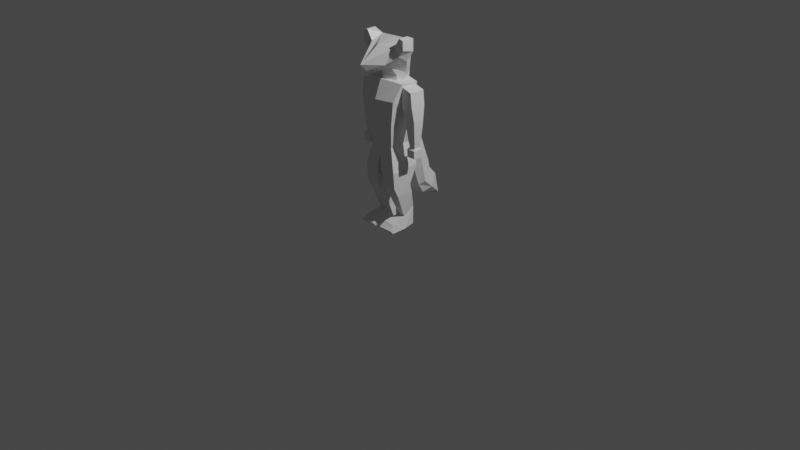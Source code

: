 # Source: Sable.31.05.21.Buggie.weight.blend  (saved by Blender 2.92.15; exported with 4.5.12 LTS)
import bpy
from mathutils import Matrix  # noqa: F401  (used for matrix-valued properties, if any)

bpy.ops.wm.read_factory_settings(use_empty=True)
scene = bpy.context.scene
scene.name = 'Scene'

# ---- collections
col_sable = bpy.data.collections.new('Sable'); scene.collection.children.link(col_sable)
col_render = bpy.data.collections.new('Render'); scene.collection.children.link(col_render)

# ---- materials (node trees are filled in below, after node groups)
mat_material = bpy.data.materials.new('Material')
mat_material.alpha_threshold = 0.0
mat_material.use_transparent_shadow = False
mat_material.line_color = (0.0, 0.0, 0.0, 1.0)

# ---- material node trees
mat_material.use_nodes = True; mat_material.node_tree.nodes.clear()
_N = mat_material.node_tree.nodes; _L = mat_material.node_tree.links
n0 = _N.new('ShaderNodeOutputMaterial'); n0.name = 'Material Output'; n0.location = (300, 300)
n1 = _N.new('ShaderNodeBsdfPrincipled'); n1.name = 'Principled BSDF'; n1.location = (10, 300)
n1.distribution = 'GGX'
n1.subsurface_method = 'BURLEY'
n1.inputs[2].default_value = 0.4
n1.inputs[3].default_value = 1.45
n1.inputs[27].default_value = (0.0, 0.0, 0.0, 1.0)
n1.inputs[28].default_value = 1.0
_L.new(n1.outputs[0], n0.inputs[0])
n0.is_active_output = True

# ---- world
world_world = bpy.data.worlds.new('World'); scene.world = world_world
world_world.use_nodes = True; world_world.node_tree.nodes.clear()
_N = world_world.node_tree.nodes; _L = world_world.node_tree.links
n0 = _N.new('ShaderNodeOutputWorld'); n0.name = 'World Output'; n0.location = (300, 300)
n1 = _N.new('ShaderNodeBackground'); n1.name = 'Background'; n1.location = (10, 300)
n1.inputs[0].default_value = (0.05088, 0.05088, 0.05088, 1.0)
_L.new(n1.outputs[0], n0.inputs[0])
n0.is_active_output = True
world_world.color = (0.05088, 0.05088, 0.05088)
world_world.use_sun_shadow = False
world_world.sun_shadow_jitter_overblur = 0.0

# ---- cameras
cam_camera = bpy.data.cameras.new('Camera')
cam_camera.clip_end = 100.0
cam_camera.ortho_scale = 7.314

# ---- lights
light_light = bpy.data.lights.new('Light', 'POINT')
light_light.transmission_factor = 0.0
light_light.energy = 1000.0
light_light.shadow_soft_size = 0.1
light_light.shadow_maximum_resolution = 0.006
light_light.use_absolute_resolution = True

# ---- meshes
me_cube = bpy.data.meshes.new('Cube')
me_cube.from_pydata([(0.0, -0.6563, 17.46), (0.0, -1.943, 14.64), (0.0, -4.426, 15.72), (0.0, -3.769, 15.02), (-1.969, -0.9326, 17.86), (-1.949, -0.9395, 15.68), (-1.969, -1.856, 17.86), (-1.907, -1.865, 16.25), (-1.364, -1.856, 16.96), (-1.364, -0.6563, 17.4), (-2.405, -1.856, 17.73), (-2.405, -0.6563, 17.73), (-2.409, -0.6622, 16.61), (-2.433, -1.856, 16.9), (-1.001, -1.871, 15.16), (-1.001, -2.552, 15.49), (-1.291, -0.4077, 14.44), (0.0, -1.917, 14.19), (0.0, 0.5269, 14.45), (-1.019, 0.2642, 14.45), (-1.073, -1.292, 14.34), (0.0, -2.536, 17.0), (0.0, 0.5631, 15.85), (0.0, -1.917, 13.29), (0.0, 0.3371, 13.55), (-1.003, 0.185, 13.55), (-1.073, -1.292, 13.44), (-1.369, 0.1983, 17.01), (0.0, 0.6227, 17.0), (-1.038, -0.5534, 13.49)], [], [(9, 4, 6, 8), (3, 2, 8, 7, 15), (10, 6, 4, 11), (14, 1, 3, 15), (5, 12, 11, 4, 9), (0, 9, 8, 2, 21), (13, 10, 11, 12), (7, 13, 12, 5), (5, 14, 15, 7), (14, 5, 16, 20), (19, 18, 24, 25), (9, 0, 28, 27), (1, 14, 20, 17), (7, 8, 6, 10, 13), (17, 20, 26, 23), (27, 28, 22, 18, 19, 16, 5, 9), (20, 16, 29, 26), (29, 16, 19, 25)])
_uv = me_cube.uv_layers.new(name='UVMap')
_uv.uv.foreach_set('vector', [0.75, 0.5, 0.875, 0.5, 0.875, 0.75, 0.75, 0.75, 0.375, 0.75, 0.625, 0.75, 0.625, 0.875, 0.375, 1.0, 0.375, 0.875, 0.5, 0.0, 0.625, 0.0, 0.625, 0.25, 0.5, 0.25, 0.25, 0.5, 0.375, 0.5, 0.375, 0.75, 0.25, 0.75, 0.375, 0.25, 0.4375, 0.25, 0.5, 0.25, 0.625, 0.25, 0.625, 0.375, 0.625, 0.5, 0.75, 0.5, 0.75, 0.75, 0.625, 0.75, 0.625, 0.625, 0.4375, 0.0, 0.5, 0.0, 0.5, 0.25, 0.4375, 0.25, 0.375, 0.0, 0.4375, 0.0, 0.4375, 0.25, 0.375, 0.25, 0.125, 0.5, 0.25, 0.5, 0.25, 0.75, 0.125, 0.75, 0.25, 0.5, 0.125, 0.5, 0.125, 0.5, 0.25, 0.5, 0.75, 0.5, 0.625, 0.5, 0.625, 0.5, 0.75, 0.5, 0.75, 0.5, 0.625, 0.5, 0.625, 0.5, 0.75, 0.5, 0.375, 0.5, 0.25, 0.5, 0.25, 0.5, 0.375, 0.5, 0.375, 1.0, 0.625, 0.875, 0.625, 1.0, 0.5, 1.0, 0.4375, 1.0, 0.375, 0.5, 0.25, 0.5, 0.25, 0.5, 0.375, 0.5, 0.75, 0.5, 0.625, 0.5, 0.625, 0.5, 0.625, 0.5, 0.625, 0.375, 0.375, 0.25, 0.375, 0.25, 0.625, 0.375, 0.25, 0.5, 0.375, 0.25, 0.4375, 0.4375, 0.25, 0.5, 0.4375, 0.4375, 0.375, 0.25, 0.625, 0.375, 0.625, 0.375])
me_cube.materials.append(mat_material)
me_cube.use_remesh_preserve_volume = False
me_cube.use_remesh_preserve_attributes = False
me_cube.use_mirror_vertex_groups = False
me_cube.update()
me_cube_001 = bpy.data.meshes.new('Cube.001')
me_cube_001.from_pydata([(-1.74, -2.354, 12.31), (-2.012, -1.545, 13.81), (-1.587, 0.4064, 11.93), (-2.02, 0.1985, 13.69), (0.0, -2.816, 12.31), (0.0, -2.151, 14.01), (0.0, 0.8191, 12.31), (0.0, 0.6869, 13.82), (-1.21, 0.2107, 10.02), (-1.439, -2.298, 10.05), (0.0, 0.549, 10.05), (0.0, -2.816, 10.05), (0.0, -2.816, 10.05), (-1.108, 0.3325, 8.021), (-1.179, -2.062, 7.922), (0.0, 0.678, 7.589), (0.0, -2.291, 7.16), (-1.859, -0.8398, 11.72), (-1.514, -1.073, 9.917), (0.0, -0.8066, 7.398), (-1.143, -0.8645, 7.971), (-2.016, -0.6734, 13.75)], [], [(2, 3, 7, 6), (4, 5, 1, 0), (4, 0, 9, 11), (2, 6, 10, 8), (13, 20, 18, 8), (9, 14, 16, 12, 11), (18, 17, 2, 8), (14, 20, 13, 15, 19, 16), (8, 10, 15, 13), (0, 17, 18, 9), (1, 21, 17, 0), (3, 21, 1, 5, 7), (18, 20, 14, 9), (17, 21, 3, 2)])
_uv = me_cube_001.uv_layers.new(name='UVMap')
_uv.uv.foreach_set('vector', [0.375, 0.25, 0.625, 0.25, 0.625, 0.5, 0.375, 0.5, 0.375, 0.75, 0.625, 0.75, 0.625, 1.0, 0.375, 1.0, 0.375, 0.75, 0.375, 1.0, 0.375, 1.0, 0.375, 0.75, 0.375, 0.25, 0.375, 0.5, 0.375, 0.5, 0.375, 0.25, 0.125, 0.5, 0.25, 0.75, 0.375, 0.125, 0.375, 0.25, 0.375, 0.0, 0.375, 1.0, 0.375, 0.75, 0.375, 0.75, 0.375, 0.75, 0.375, 0.125, 0.375, 0.125, 0.375, 0.25, 0.375, 0.25, 0.375, 1.0, 0.25, 0.75, 0.125, 0.5, 0.375, 0.5, 0.375, 0.625, 0.375, 0.75, 0.375, 0.25, 0.375, 0.5, 0.375, 0.5, 0.375, 0.25, 0.375, 0.0, 0.375, 0.125, 0.375, 0.125, 0.375, 0.0, 0.875, 0.75, 0.75, 0.5, 0.375, 0.125, 0.375, 0.0, 0.625, 0.25, 0.75, 0.5, 0.875, 0.75, 0.625, 0.75, 0.625, 0.5, 0.375, 0.125, 0.25, 0.75, 0.375, 1.0, 0.375, 0.0, 0.375, 0.125, 0.75, 0.5, 0.625, 0.25, 0.375, 0.25])
me_cube_001.use_remesh_fix_poles = True
me_cube_001.use_remesh_preserve_attributes = False
me_cube_001.use_mirror_vertex_groups = False
me_cube_001.update()
me_cube_004 = bpy.data.meshes.new('Cube.004')
me_cube_004.from_pydata([(-0.8861, 0.8604, 6.412), (-1.036, 0.4341, 8.054), (-0.8385, 2.467, 6.222), (-1.0, 0.2293, 9.71), (0.893, 0.8604, 6.412), (1.046, 0.4341, 8.054), (0.8447, 2.467, 6.222), (1.0, 0.2293, 9.71), (-0.6873, 1.95, 7.992), (0.6981, 1.95, 7.992), (-0.7558, 3.071, 4.488), (-0.7392, 1.754, 3.097), (0.7561, 3.069, 4.489), (0.7425, 1.754, 3.097), (-0.3854, 4.504, 1.598), (-0.6839, 2.349, 2.208), (0.3854, 4.504, 1.598), (0.6855, 2.349, 2.208), (0.7628, 3.831, 3.634), (-0.7597, 3.831, 3.635), (-0.7589, 1.222, 4.617), (0.7418, 1.238, 4.626), (0.8073, 2.839, 5.358), (-0.8243, 2.858, 5.363), (-1.092, 1.548, 6.505), (1.111, 1.548, 6.505), (-1.063, 2.227, 3.475), (1.083, 2.227, 3.475), (0.989, 1.217, 8.129), (-1.073, 1.971, 4.978), (-0.9696, 1.217, 8.129), (-0.9161, 3.246, 2.564), (0.9353, 3.247, 2.566), (1.097, 1.88, 5.023), (0.000145, 3.162, 4.788), (-0.008482, 2.941, 5.66), (0.001519, 3.924, 3.933), (0.0054, 2.042, 8.291), (0.0, 5.027, 1.086), (0.0, 0.3217, 10.01), (0.003098, 2.56, 6.521), (1.046, -0.4183, 8.16), (1.0, -0.5022, 9.643), (-1.036, -0.4183, 8.16), (-1.0, -0.5022, 9.643), (0.004816, 0.3527, 7.947), (0.0007122, 2.018, 2.1), (0.003664, 0.5292, 6.305), (0.002407, 0.8988, 4.515), (0.001336, 1.423, 2.99)], [], [(0, 1, 30, 24), (8, 3, 39, 37), (6, 9, 28, 25), (4, 5, 45, 47), (21, 48, 49, 13), (2, 8, 37, 40), (19, 36, 38, 14), (23, 35, 34, 10), (29, 23, 10, 26), (14, 38, 46, 15), (12, 27, 32, 18), (11, 26, 31, 15), (13, 49, 46, 17), (10, 34, 36, 19), (25, 28, 5, 4), (24, 2, 23, 29), (2, 40, 35, 23), (4, 47, 48, 21), (0, 24, 29, 20), (25, 4, 21, 33), (24, 30, 8, 2), (20, 29, 26, 11), (25, 33, 22, 6), (1, 43, 44, 3, 8, 30), (15, 31, 14), (18, 32, 16), (31, 26, 10, 19), (14, 31, 19), (16, 32, 17), (32, 27, 13, 17), (33, 21, 13, 27), (22, 33, 27, 12), (40, 37, 9, 6), (38, 36, 18, 16), (36, 34, 12, 18), (35, 40, 6, 22), (34, 35, 22, 12), (37, 39, 7, 9), (1, 45, 5, 41, 43), (7, 39, 3, 44, 42), (5, 28, 9, 7, 42, 41), (47, 45, 1, 0), (48, 47, 0, 20), (49, 48, 20, 11), (46, 49, 11, 15), (46, 38, 16, 17)])
_uv = me_cube_004.uv_layers.new(name='UVMap')
_uv.uv.foreach_set('vector', [0.375, 0.0, 0.625, 0.0, 0.5625, 0.125, 0.375, 0.125, 0.5, 0.25, 0.625, 0.25, 0.625, 0.375, 0.5, 0.375, 0.375, 0.5, 0.5, 0.5, 0.5625, 0.625, 0.375, 0.625, 0.375, 0.75, 0.625, 0.75, 0.625, 0.875, 0.375, 0.875, 0.375, 0.75, 0.375, 0.8732, 0.375, 0.8751, 0.375, 0.75, 0.375, 0.25, 0.5, 0.25, 0.5, 0.375, 0.375, 0.375, 0.375, 0.25, 0.375, 0.375, 0.375, 0.375, 0.375, 0.25, 0.375, 0.25, 0.375, 0.375, 0.375, 0.375, 0.375, 0.25, 0.375, 0.125, 0.375, 0.25, 0.375, 0.25, 0.375, 0.125, 0.125, 0.5, 0.25, 0.5, 0.25, 0.75, 0.125, 0.75, 0.375, 0.5, 0.375, 0.625, 0.375, 0.619, 0.375, 0.5, 0.375, 0.0, 0.375, 0.125, 0.375, 0.1308, 0.375, 0.0, 0.375, 0.75, 0.375, 0.8751, 0.375, 0.875, 0.375, 0.75, 0.375, 0.25, 0.375, 0.375, 0.375, 0.375, 0.375, 0.25, 0.375, 0.625, 0.5625, 0.625, 0.625, 0.75, 0.375, 0.75, 0.375, 0.125, 0.375, 0.25, 0.375, 0.25, 0.375, 0.125, 0.375, 0.25, 0.375, 0.375, 0.375, 0.375, 0.375, 0.25, 0.375, 0.75, 0.375, 0.875, 0.375, 0.8732, 0.375, 0.75, 0.375, 0.0, 0.375, 0.125, 0.375, 0.125, 0.375, 0.0, 0.375, 0.625, 0.375, 0.75, 0.375, 0.75, 0.375, 0.625, 0.375, 0.125, 0.5625, 0.125, 0.5, 0.25, 0.375, 0.25, 0.375, 0.0, 0.375, 0.125, 0.375, 0.125, 0.375, 0.0, 0.375, 0.625, 0.375, 0.625, 0.375, 0.5, 0.375, 0.5, 0.625, 0.0, 0.625, 0.0, 0.625, 0.125, 0.625, 0.25, 0.5, 0.25, 0.5625, 0.125, 0.375, 0.0, 0.375, 0.1308, 0.375, 0.25, 0.375, 0.5, 0.375, 0.619, 0.375, 0.5, 0.375, 0.1308, 0.375, 0.125, 0.375, 0.25, 0.375, 0.25, 0.375, 0.25, 0.375, 0.1308, 0.375, 0.25, 0.375, 0.5, 0.375, 0.619, 0.375, 0.75, 0.375, 0.619, 0.375, 0.625, 0.375, 0.75, 0.375, 0.75, 0.375, 0.625, 0.375, 0.75, 0.375, 0.75, 0.375, 0.625, 0.375, 0.5, 0.375, 0.625, 0.375, 0.625, 0.375, 0.5, 0.375, 0.375, 0.5, 0.375, 0.5, 0.5, 0.375, 0.5, 0.375, 0.375, 0.375, 0.375, 0.375, 0.5, 0.375, 0.5, 0.375, 0.375, 0.375, 0.375, 0.375, 0.5, 0.375, 0.5, 0.375, 0.375, 0.375, 0.375, 0.375, 0.5, 0.375, 0.5, 0.375, 0.375, 0.375, 0.375, 0.375, 0.5, 0.375, 0.5, 0.5, 0.375, 0.625, 0.375, 0.625, 0.5, 0.5, 0.5, 0.625, 1.0, 0.625, 0.875, 0.625, 0.75, 0.625, 0.75, 0.625, 1.0, 0.625, 0.5, 0.75, 0.5, 0.875, 0.5, 0.875, 0.625, 0.625, 0.625, 0.625, 0.75, 0.5625, 0.625, 0.5, 0.5, 0.625, 0.5, 0.625, 0.625, 0.625, 0.75, 0.375, 0.875, 0.625, 0.875, 0.625, 1.0, 0.375, 1.0, 0.375, 0.8732, 0.375, 0.875, 0.375, 1.0, 0.375, 1.0, 0.375, 0.8751, 0.375, 0.8732, 0.375, 1.0, 0.375, 1.0, 0.375, 0.875, 0.375, 0.8751, 0.375, 1.0, 0.375, 1.0, 0.25, 0.75, 0.25, 0.5, 0.375, 0.5, 0.375, 0.75])
me_cube_004.use_remesh_fix_poles = True
me_cube_004.use_remesh_preserve_attributes = False
me_cube_004.use_mirror_vertex_groups = False
me_cube_004.update()
me_cube_003 = bpy.data.meshes.new('Cube.003')
me_cube_003.from_pydata([(0.1854, -2.381, 5.776), (-0.0122, -2.291, 7.16), (0.1866, 0.6706, 5.956), (-0.004997, 0.678, 7.589), (1.737, -2.336, 5.701), (1.163, -2.062, 7.922), (1.737, 0.4616, 5.892), (1.087, 0.3325, 8.021), (0.5498, -0.09487, 3.375), (0.5487, -1.787, 3.375), (1.733, -0.09487, 3.375), (1.725, -1.787, 3.375), (0.868, 0.4182, 1.651), (0.7675, -0.8281, 1.158), (1.402, 0.4182, 1.651), (1.521, -0.8281, 1.068), (0.6351, 0.2413, 0.03614), (0.4125, -0.9347, 3.338e-05), (1.548, 0.2638, 0.03706), (1.819, -0.9345, 0.0002527), (0.4096, -2.803, 0.3196), (1.879, -2.803, 0.3196), (0.4096, -2.539, -3.815e-06), (1.879, -2.539, -3.815e-06), (0.5767, -2.267, 0.8004), (1.712, -2.267, 0.6764), (0.4541, -2.182, 4.187), (1.705, -2.182, 4.187), (1.74, -0.293, 4.187), (0.4742, -0.293, 4.187), (1.616, -1.548, 0.8603), (0.6721, -1.548, 0.9739)], [], [(0, 1, 3, 2), (2, 3, 7, 6), (6, 7, 5, 4), (4, 5, 1, 0), (27, 26, 9, 11), (10, 11, 15, 14), (29, 28, 10, 8), (26, 29, 8, 9), (28, 27, 11, 10), (25, 24, 20, 21), (9, 8, 12, 13), (11, 9, 13, 15), (8, 10, 14, 12), (16, 18, 19, 17), (12, 14, 18, 16), (14, 15, 19, 18), (13, 12, 16, 17), (21, 20, 22, 23), (13, 17, 22, 20, 24, 31), (19, 15, 30, 25, 21, 23), (17, 19, 23, 22), (30, 31, 24, 25), (6, 4, 27, 28), (0, 2, 29, 26), (2, 6, 28, 29), (4, 0, 26, 27), (15, 13, 31, 30)])
_uv = me_cube_003.uv_layers.new(name='UVMap')
_uv.uv.foreach_set('vector', [0.375, 0.0, 0.625, 0.0, 0.625, 0.25, 0.375, 0.25, 0.375, 0.25, 0.625, 0.25, 0.625, 0.5, 0.375, 0.5, 0.375, 0.5, 0.625, 0.5, 0.625, 0.75, 0.375, 0.75, 0.375, 0.75, 0.625, 0.75, 0.625, 1.0, 0.375, 1.0, 0.375, 0.75, 0.375, 1.0, 0.375, 1.0, 0.375, 0.75, 0.375, 0.5, 0.375, 0.75, 0.375, 0.75, 0.375, 0.5, 0.375, 0.25, 0.375, 0.5, 0.375, 0.5, 0.375, 0.25, 0.375, 0.0, 0.375, 0.25, 0.375, 0.25, 0.375, 0.0, 0.375, 0.5, 0.375, 0.75, 0.375, 0.75, 0.375, 0.5, 0.375, 0.75, 0.375, 1.0, 0.375, 1.0, 0.375, 0.75, 0.375, 0.0, 0.375, 0.25, 0.375, 0.25, 0.375, 0.0, 0.375, 0.75, 0.375, 1.0, 0.375, 1.0, 0.375, 0.75, 0.375, 0.25, 0.375, 0.5, 0.375, 0.5, 0.375, 0.25, 0.125, 0.5, 0.375, 0.5, 0.375, 0.75, 0.125, 0.75, 0.375, 0.25, 0.375, 0.5, 0.375, 0.5, 0.375, 0.25, 0.375, 0.5, 0.375, 0.75, 0.375, 0.75, 0.375, 0.5, 0.375, 0.0, 0.375, 0.25, 0.375, 0.25, 0.375, 0.0, 0.375, 0.75, 0.375, 1.0, 0.375, 1.0, 0.375, 0.75, 0.375, 0.0, 0.375, 0.0, 0.375, 0.0, 0.375, 0.0, 0.375, 0.0, 0.375, 0.0, 0.375, 0.75, 0.375, 0.75, 0.375, 0.75, 0.375, 0.75, 0.375, 0.75, 0.375, 0.75, 0.125, 0.75, 0.375, 0.75, 0.375, 0.75, 0.125, 0.75, 0.375, 0.75, 0.375, 1.0, 0.375, 1.0, 0.375, 0.75, 0.375, 0.5, 0.375, 0.75, 0.375, 0.75, 0.375, 0.5, 0.375, 0.0, 0.375, 0.25, 0.375, 0.25, 0.375, 0.0, 0.375, 0.25, 0.375, 0.5, 0.375, 0.5, 0.375, 0.25, 0.375, 0.75, 0.375, 1.0, 0.375, 1.0, 0.375, 0.75, 0.375, 0.75, 0.375, 1.0, 0.375, 1.0, 0.375, 0.75])
me_cube_003.use_remesh_fix_poles = True
me_cube_003.use_remesh_preserve_attributes = False
me_cube_003.use_mirror_vertex_groups = False
me_cube_003.update()
me_cube_002 = bpy.data.meshes.new('Cube.002')
me_cube_002.from_pydata([(1.865, -1.479, 12.21), (1.967, -1.461, 13.54), (1.716, 0.04511, 12.26), (2.02, 0.007927, 13.53), (1.993, -1.479, 11.59), (3.116, -1.479, 11.95), (1.992, 0.009358, 11.59), (3.115, 0.009358, 11.95), (3.199, -0.1898, 10.64), (2.102, -0.1898, 10.47), (2.103, -1.28, 10.47), (3.2, -1.279, 10.64), (3.178, -0.2326, 10.06), (2.172, -0.2326, 9.885), (2.172, -1.237, 9.885), (3.179, -1.237, 10.06), (3.187, -1.244, 7.955), (2.326, -1.244, 7.958), (2.326, -0.2251, 7.958), (3.186, -0.2251, 7.955), (3.123, -0.3288, 9.081), (2.301, -0.3288, 8.921), (2.302, -1.141, 8.921), (3.123, -1.141, 9.081), (3.054, -0.4332, 8.13), (2.433, -0.4332, 8.132), (2.433, -1.036, 8.132), (3.054, -1.036, 8.13), (3.203, -0.2251, 7.245), (2.345, -0.2251, 7.246), (3.204, -1.244, 7.245), (2.346, -1.244, 7.246), (2.975, 0.009358, 13.24), (2.977, -1.479, 13.24)], [], [(0, 1, 3, 2), (2, 3, 32, 7, 6), (7, 5, 11, 8), (4, 5, 33, 1, 0), (2, 6, 4, 0), (32, 3, 1, 33), (11, 10, 14, 15), (6, 7, 8, 9), (5, 4, 10, 11), (4, 6, 9, 10), (14, 22, 23, 15), (10, 9, 13, 14), (8, 11, 15, 12), (9, 8, 12, 13), (27, 26, 17, 16), (13, 21, 22, 14), (17, 18, 29, 31), (15, 23, 20, 12), (23, 22, 26, 27), (25, 24, 19, 18), (26, 25, 18, 17), (24, 27, 16, 19), (22, 21, 25, 26), (20, 23, 27, 24), (21, 20, 24, 25), (12, 20, 21, 13), (29, 28, 30, 31), (16, 17, 31, 30), (19, 16, 30, 28), (18, 19, 28, 29), (7, 32, 33, 5)])
_uv = me_cube_002.uv_layers.new(name='UVMap')
_uv.uv.foreach_set('vector', [0.375, 0.0, 0.625, 0.0, 0.625, 0.25, 0.375, 0.25, 0.375, 0.25, 0.625, 0.25, 0.625, 0.375, 0.625, 0.5, 0.375, 0.5, 0.625, 0.5, 0.625, 0.75, 0.625, 0.75, 0.625, 0.5, 0.375, 0.75, 0.625, 0.75, 0.625, 0.875, 0.625, 1.0, 0.375, 1.0, 0.125, 0.5, 0.375, 0.5, 0.375, 0.75, 0.125, 0.75, 0.75, 0.5, 0.875, 0.5, 0.875, 0.75, 0.75, 0.75, 0.625, 0.75, 0.375, 0.75, 0.375, 0.75, 0.625, 0.75, 0.375, 0.5, 0.625, 0.5, 0.625, 0.5, 0.375, 0.5, 0.625, 0.75, 0.375, 0.75, 0.375, 0.75, 0.625, 0.75, 0.375, 0.75, 0.375, 0.5, 0.375, 0.5, 0.375, 0.75, 0.375, 0.75, 0.375, 0.75, 0.625, 0.75, 0.625, 0.75, 0.375, 0.75, 0.375, 0.5, 0.375, 0.5, 0.375, 0.75, 0.625, 0.5, 0.625, 0.75, 0.625, 0.75, 0.625, 0.5, 0.375, 0.5, 0.625, 0.5, 0.625, 0.5, 0.375, 0.5, 0.625, 0.75, 0.375, 0.75, 0.375, 0.75, 0.625, 0.75, 0.375, 0.5, 0.375, 0.5, 0.375, 0.75, 0.375, 0.75, 0.375, 0.75, 0.375, 0.5, 0.375, 0.5, 0.375, 0.75, 0.625, 0.75, 0.625, 0.75, 0.625, 0.5, 0.625, 0.5, 0.625, 0.75, 0.375, 0.75, 0.375, 0.75, 0.625, 0.75, 0.375, 0.5, 0.625, 0.5, 0.625, 0.5, 0.375, 0.5, 0.375, 0.75, 0.375, 0.5, 0.375, 0.5, 0.375, 0.75, 0.625, 0.5, 0.625, 0.75, 0.625, 0.75, 0.625, 0.5, 0.375, 0.75, 0.375, 0.5, 0.375, 0.5, 0.375, 0.75, 0.625, 0.5, 0.625, 0.75, 0.625, 0.75, 0.625, 0.5, 0.375, 0.5, 0.625, 0.5, 0.625, 0.5, 0.375, 0.5, 0.625, 0.5, 0.625, 0.5, 0.375, 0.5, 0.375, 0.5, 0.375, 0.5, 0.625, 0.5, 0.625, 0.75, 0.375, 0.75, 0.625, 0.75, 0.375, 0.75, 0.375, 0.75, 0.625, 0.75, 0.625, 0.5, 0.625, 0.75, 0.625, 0.75, 0.625, 0.5, 0.375, 0.5, 0.625, 0.5, 0.625, 0.5, 0.375, 0.5, 0.625, 0.5, 0.75, 0.5, 0.75, 0.75, 0.625, 0.75])
me_cube_002.use_remesh_fix_poles = True
me_cube_002.use_remesh_preserve_attributes = False
me_cube_002.use_mirror_vertex_groups = False
me_cube_002.update()
me_cube_006 = bpy.data.meshes.new('Cube.006')
me_cube_006.from_pydata([(-0.2098, -2.381, 5.776), (-0.0122, -2.291, 7.16), (-0.211, 0.6706, 5.956), (-0.0194, 0.678, 7.589), (-1.761, -2.336, 5.701), (-1.188, -2.062, 7.922), (-1.787, 0.4616, 5.892), (-1.137, 0.3325, 8.021), (-0.5742, -0.09487, 3.375), (-0.5731, -1.787, 3.375), (-1.784, -0.09487, 3.375), (-1.749, -1.787, 3.375), (-0.9181, 0.4182, 1.651), (-0.7919, -0.8281, 1.158), (-1.452, 0.4182, 1.651), (-1.545, -0.8281, 1.068), (-0.6852, 0.2413, 0.03614), (-0.4369, -0.9347, 3.338e-05), (-1.598, 0.2638, 0.03706), (-1.869, -0.9345, 0.0002527), (-0.434, -2.803, 0.3196), (-1.903, -2.803, 0.3196), (-0.4598, -2.539, -3.815e-06), (-1.929, -2.539, -3.815e-06), (-0.6011, -2.267, 0.8004), (-1.736, -2.267, 0.6764), (-0.4785, -2.182, 4.187), (-1.729, -2.182, 4.187), (-1.79, -0.293, 4.187), (-0.4986, -0.293, 4.187), (-1.641, -1.548, 0.8603), (-0.6965, -1.548, 0.9739)], [], [(0, 1, 3, 2), (2, 3, 7, 6), (6, 7, 5, 4), (4, 5, 1, 0), (27, 26, 9, 11), (10, 11, 15, 14), (29, 28, 10, 8), (26, 29, 8, 9), (28, 27, 11, 10), (25, 24, 20, 21), (9, 8, 12, 13), (11, 9, 13, 15), (8, 10, 14, 12), (16, 18, 19, 17), (12, 14, 18, 16), (14, 15, 19, 18), (13, 12, 16, 17), (21, 20, 22, 23), (13, 17, 22, 20, 24, 31), (19, 15, 30, 25, 21, 23), (17, 19, 23, 22), (30, 31, 24, 25), (6, 4, 27, 28), (0, 2, 29, 26), (2, 6, 28, 29), (4, 0, 26, 27), (15, 13, 31, 30)])
_uv = me_cube_006.uv_layers.new(name='UVMap')
_uv.uv.foreach_set('vector', [0.375, 0.0, 0.625, 0.0, 0.625, 0.25, 0.375, 0.25, 0.375, 0.25, 0.625, 0.25, 0.625, 0.5, 0.375, 0.5, 0.375, 0.5, 0.625, 0.5, 0.625, 0.75, 0.375, 0.75, 0.375, 0.75, 0.625, 0.75, 0.625, 1.0, 0.375, 1.0, 0.375, 0.75, 0.375, 1.0, 0.375, 1.0, 0.375, 0.75, 0.375, 0.5, 0.375, 0.75, 0.375, 0.75, 0.375, 0.5, 0.375, 0.25, 0.375, 0.5, 0.375, 0.5, 0.375, 0.25, 0.375, 0.0, 0.375, 0.25, 0.375, 0.25, 0.375, 0.0, 0.375, 0.5, 0.375, 0.75, 0.375, 0.75, 0.375, 0.5, 0.375, 0.75, 0.375, 1.0, 0.375, 1.0, 0.375, 0.75, 0.375, 0.0, 0.375, 0.25, 0.375, 0.25, 0.375, 0.0, 0.375, 0.75, 0.375, 1.0, 0.375, 1.0, 0.375, 0.75, 0.375, 0.25, 0.375, 0.5, 0.375, 0.5, 0.375, 0.25, 0.125, 0.5, 0.375, 0.5, 0.375, 0.75, 0.125, 0.75, 0.375, 0.25, 0.375, 0.5, 0.375, 0.5, 0.375, 0.25, 0.375, 0.5, 0.375, 0.75, 0.375, 0.75, 0.375, 0.5, 0.375, 0.0, 0.375, 0.25, 0.375, 0.25, 0.375, 0.0, 0.375, 0.75, 0.375, 1.0, 0.375, 1.0, 0.375, 0.75, 0.375, 0.0, 0.375, 0.0, 0.375, 0.0, 0.375, 0.0, 0.375, 0.0, 0.375, 0.0, 0.375, 0.75, 0.375, 0.75, 0.375, 0.75, 0.375, 0.75, 0.375, 0.75, 0.375, 0.75, 0.125, 0.75, 0.375, 0.75, 0.375, 0.75, 0.125, 0.75, 0.375, 0.75, 0.375, 1.0, 0.375, 1.0, 0.375, 0.75, 0.375, 0.5, 0.375, 0.75, 0.375, 0.75, 0.375, 0.5, 0.375, 0.0, 0.375, 0.25, 0.375, 0.25, 0.375, 0.0, 0.375, 0.25, 0.375, 0.5, 0.375, 0.5, 0.375, 0.25, 0.375, 0.75, 0.375, 1.0, 0.375, 1.0, 0.375, 0.75, 0.375, 0.75, 0.375, 1.0, 0.375, 1.0, 0.375, 0.75])
me_cube_006.use_remesh_fix_poles = True
me_cube_006.use_remesh_preserve_attributes = False
me_cube_006.use_mirror_vertex_groups = False
me_cube_006.update()
me_cube_005 = bpy.data.meshes.new('Cube.005')
me_cube_005.from_pydata([(-1.865, -1.479, 12.21), (-1.967, -1.461, 13.54), (-1.716, 0.04511, 12.26), (-2.02, 0.007927, 13.53), (-1.993, -1.479, 11.59), (-3.116, -1.479, 11.95), (-1.992, 0.009358, 11.59), (-3.115, 0.009358, 11.95), (-3.199, -0.1898, 10.64), (-2.102, -0.1898, 10.47), (-2.103, -1.28, 10.47), (-3.2, -1.279, 10.64), (-3.178, -0.2326, 10.06), (-2.172, -0.2326, 9.885), (-2.172, -1.237, 9.885), (-3.179, -1.237, 10.06), (-3.187, -1.244, 7.955), (-2.326, -1.244, 7.958), (-2.326, -0.2251, 7.958), (-3.186, -0.2251, 7.955), (-3.123, -0.3288, 9.081), (-2.301, -0.3288, 8.921), (-2.302, -1.141, 8.921), (-3.123, -1.141, 9.081), (-3.054, -0.4332, 8.13), (-2.433, -0.4332, 8.132), (-2.433, -1.036, 8.132), (-3.054, -1.036, 8.13), (-3.203, -0.2251, 7.245), (-2.345, -0.2251, 7.246), (-3.204, -1.244, 7.245), (-2.346, -1.244, 7.246), (-2.975, 0.009358, 13.24), (-2.977, -1.479, 13.24)], [], [(0, 1, 3, 2), (2, 3, 32, 7, 6), (7, 5, 11, 8), (4, 5, 33, 1, 0), (2, 6, 4, 0), (32, 3, 1, 33), (11, 10, 14, 15), (6, 7, 8, 9), (5, 4, 10, 11), (4, 6, 9, 10), (14, 22, 23, 15), (10, 9, 13, 14), (8, 11, 15, 12), (9, 8, 12, 13), (27, 26, 17, 16), (13, 21, 22, 14), (17, 18, 29, 31), (15, 23, 20, 12), (23, 22, 26, 27), (25, 24, 19, 18), (26, 25, 18, 17), (24, 27, 16, 19), (22, 21, 25, 26), (20, 23, 27, 24), (21, 20, 24, 25), (12, 20, 21, 13), (29, 28, 30, 31), (16, 17, 31, 30), (19, 16, 30, 28), (18, 19, 28, 29), (7, 32, 33, 5)])
_uv = me_cube_005.uv_layers.new(name='UVMap')
_uv.uv.foreach_set('vector', [0.375, 0.0, 0.625, 0.0, 0.625, 0.25, 0.375, 0.25, 0.375, 0.25, 0.625, 0.25, 0.625, 0.375, 0.625, 0.5, 0.375, 0.5, 0.625, 0.5, 0.625, 0.75, 0.625, 0.75, 0.625, 0.5, 0.375, 0.75, 0.625, 0.75, 0.625, 0.875, 0.625, 1.0, 0.375, 1.0, 0.125, 0.5, 0.375, 0.5, 0.375, 0.75, 0.125, 0.75, 0.75, 0.5, 0.875, 0.5, 0.875, 0.75, 0.75, 0.75, 0.625, 0.75, 0.375, 0.75, 0.375, 0.75, 0.625, 0.75, 0.375, 0.5, 0.625, 0.5, 0.625, 0.5, 0.375, 0.5, 0.625, 0.75, 0.375, 0.75, 0.375, 0.75, 0.625, 0.75, 0.375, 0.75, 0.375, 0.5, 0.375, 0.5, 0.375, 0.75, 0.375, 0.75, 0.375, 0.75, 0.625, 0.75, 0.625, 0.75, 0.375, 0.75, 0.375, 0.5, 0.375, 0.5, 0.375, 0.75, 0.625, 0.5, 0.625, 0.75, 0.625, 0.75, 0.625, 0.5, 0.375, 0.5, 0.625, 0.5, 0.625, 0.5, 0.375, 0.5, 0.625, 0.75, 0.375, 0.75, 0.375, 0.75, 0.625, 0.75, 0.375, 0.5, 0.375, 0.5, 0.375, 0.75, 0.375, 0.75, 0.375, 0.75, 0.375, 0.5, 0.375, 0.5, 0.375, 0.75, 0.625, 0.75, 0.625, 0.75, 0.625, 0.5, 0.625, 0.5, 0.625, 0.75, 0.375, 0.75, 0.375, 0.75, 0.625, 0.75, 0.375, 0.5, 0.625, 0.5, 0.625, 0.5, 0.375, 0.5, 0.375, 0.75, 0.375, 0.5, 0.375, 0.5, 0.375, 0.75, 0.625, 0.5, 0.625, 0.75, 0.625, 0.75, 0.625, 0.5, 0.375, 0.75, 0.375, 0.5, 0.375, 0.5, 0.375, 0.75, 0.625, 0.5, 0.625, 0.75, 0.625, 0.75, 0.625, 0.5, 0.375, 0.5, 0.625, 0.5, 0.625, 0.5, 0.375, 0.5, 0.625, 0.5, 0.625, 0.5, 0.375, 0.5, 0.375, 0.5, 0.375, 0.5, 0.625, 0.5, 0.625, 0.75, 0.375, 0.75, 0.625, 0.75, 0.375, 0.75, 0.375, 0.75, 0.625, 0.75, 0.625, 0.5, 0.625, 0.75, 0.625, 0.75, 0.625, 0.5, 0.375, 0.5, 0.625, 0.5, 0.625, 0.5, 0.375, 0.5, 0.625, 0.5, 0.75, 0.5, 0.75, 0.75, 0.625, 0.75])
me_cube_005.use_remesh_fix_poles = True
me_cube_005.use_remesh_preserve_attributes = False
me_cube_005.use_mirror_vertex_groups = False
me_cube_005.update()
arm_armature_001 = bpy.data.armatures.new('Armature.001')  # bones are not reproduced

# ---- objects
ob_head = bpy.data.objects.new('Head', me_cube)
ob_torso = bpy.data.objects.new('Torso', me_cube_001)
ob_tail = bpy.data.objects.new('Tail', me_cube_004)
ob_leg_l = bpy.data.objects.new('Leg.L', me_cube_003)
ob_arm_l = bpy.data.objects.new('Arm.L', me_cube_002)
ob_leg_r = bpy.data.objects.new('Leg.R', me_cube_006)
ob_arm_r = bpy.data.objects.new('Arm.R', me_cube_005)
ob_armature = bpy.data.objects.new('Armature', arm_armature_001)
ob_camera = bpy.data.objects.new('Camera', cam_camera)
ob_light = bpy.data.objects.new('Light', light_light)

# ---- transforms, parenting, visibility, modifiers, constraints
ob_head.parent = ob_armature
ob_head.matrix_parent_inverse = Matrix(((1.0, -0.0, 0.0, -0.0), (-0.0, 1.0, -0.0, 0.0), (0.0, -0.0, 1.0, -0.8404), (-0.0, 0.0, -0.0, 1.0)))
ob_head.location = (0.0, 0.0, 0.0)
ob_head.scale = (0.1104, 0.1104, 0.1104)
ob_head.lock_rotations_4d = False
ob_head.empty_display_type = 'ARROWS'
ob_head.lineart.crease_threshold = 0.0
_vg = ob_head.vertex_groups.new(name='Root')
_vg = ob_head.vertex_groups.new(name='Spine')
_vg = ob_head.vertex_groups.new(name='Neck')
for _i, _w in zip([1, 17, 18, 19, 23, 24, 25, 26, 29], [0.04001, 0.1, 0.09334, 0.01364, 0.3589, 0.3019, 0.0823, 0.0274, 0.01214]): _vg.add([_i], _w, 'REPLACE')
_vg = ob_head.vertex_groups.new(name='Head')
for _i, _w in zip([0, 1, 2, 3, 4, 5, 6, 7, 8, 9, 10, 11, 12, 13, 14, 15, 16, 17, 18, 19, 20, 21, 22, 23, 24, 25, 26, 27, 28, 29], [0.9989, 0.8991, 0.9739, 0.9633, 0.986, 0.9594, 0.9851, 0.9787, 0.9859, 0.9903, 0.9846, 0.9836, 0.9768, 0.9838, 0.9409, 0.965, 0.8324, 0.8003, 0.8106, 0.846, 0.8074, 0.9849, 0.9507, 0.4248, 0.4828, 0.4037, 0.2016, 0.9854, 0.9815, 0.264]): _vg.add([_i], _w, 'REPLACE')
_vg = ob_head.vertex_groups.new(name='Shoulder.L')
_vg = ob_head.vertex_groups.new(name='UpperArm.L')
_vg = ob_head.vertex_groups.new(name='LowerArm.L')
_vg = ob_head.vertex_groups.new(name='Hand.L')
_vg = ob_head.vertex_groups.new(name='Shoulder.R')
for _i, _w in zip([1, 5, 14, 15, 16, 17, 18, 19, 20, 22, 23, 24, 25, 26, 29], [0.05586, 0.01891, 0.04275, 0.002268, 0.1499, 0.09973, 0.09606, 0.1222, 0.1733, 0.01082, 0.2163, 0.2154, 0.514, 0.7597, 0.7049]): _vg.add([_i], _w, 'REPLACE')
_vg = ob_head.vertex_groups.new(name='UpperArm.R')
_vg = ob_head.vertex_groups.new(name='LowerArm.R')
_vg = ob_head.vertex_groups.new(name='Hand.R')
_vg = ob_head.vertex_groups.new(name='UpperLeg.L')
_vg = ob_head.vertex_groups.new(name='LowerLeg.L')
_vg = ob_head.vertex_groups.new(name='Foot.L')
_vg = ob_head.vertex_groups.new(name='UpperLeg.R')
_vg = ob_head.vertex_groups.new(name='LowerLeg.R')
_vg = ob_head.vertex_groups.new(name='Foot.R')
_m = ob_head.modifiers.new('Mirror', 'MIRROR')
_m.use_clip = True
_m = ob_head.modifiers.new('Armature', 'ARMATURE')
_m.object = ob_armature
ob_torso.parent = ob_armature
ob_torso.matrix_parent_inverse = Matrix(((1.0, -0.0, 0.0, -0.0), (-0.0, 1.0, -0.0, 0.0), (0.0, -0.0, 1.0, -0.8404), (-0.0, 0.0, -0.0, 1.0)))
ob_torso.location = (0.0, 0.0, 0.0)
ob_torso.scale = (0.1104, 0.1104, 0.1104)
ob_torso.lineart.crease_threshold = 0.0
_vg = ob_torso.vertex_groups.new(name='Root')
for _i, _w in zip([0, 2, 4, 6, 7, 8, 9, 10, 11, 12, 13, 14, 15, 16, 17, 18, 19, 20], [0.1329, 0.1514, 0.1449, 0.1402, 0.03197, 0.8737, 0.8572, 0.8763, 0.7025, 0.9443, 0.9724, 0.9704, 0.9797, 0.9937, 0.1874, 0.8915, 0.9997, 0.9835]): _vg.add([_i], _w, 'REPLACE')
_vg = ob_torso.vertex_groups.new(name='Spine')
for _i, _w in zip([0, 1, 2, 3, 4, 5, 6, 7, 8, 9, 10, 11, 12, 17, 18, 21], [0.6458, 0.1001, 0.6648, 0.1004, 0.6636, 0.3416, 0.5981, 0.1943, 0.09808, 0.1093, 0.09006, 0.2303, 0.03524, 0.6654, 0.08825, 0.007496]): _vg.add([_i], _w, 'REPLACE')
_vg = ob_torso.vertex_groups.new(name='Neck')
_vg = ob_torso.vertex_groups.new(name='Head')
_vg = ob_torso.vertex_groups.new(name='Shoulder.L')
for _i, _w in zip([1, 2, 3, 4, 5, 6, 7], [0.006086, 0.02686, 0.05912, 0.07711, 0.2868, 0.1682, 0.5606]): _vg.add([_i], _w, 'REPLACE')
_vg = ob_torso.vertex_groups.new(name='UpperArm.L')
_vg = ob_torso.vertex_groups.new(name='LowerArm.L')
_vg = ob_torso.vertex_groups.new(name='Hand.L')
_vg = ob_torso.vertex_groups.new(name='Shoulder.R')
for _i, _w in zip([0, 1, 2, 3, 4, 5, 6, 7, 9, 11, 17, 21], [0.1984, 0.8552, 0.1454, 0.8181, 0.1144, 0.354, 0.0935, 0.2041, 0.005177, 0.03507, 0.1334, 0.9518]): _vg.add([_i], _w, 'REPLACE')
_vg = ob_torso.vertex_groups.new(name='UpperArm.R')
_vg = ob_torso.vertex_groups.new(name='LowerArm.R')
_vg = ob_torso.vertex_groups.new(name='Hand.R')
_vg = ob_torso.vertex_groups.new(name='UpperLeg.L')
_vg = ob_torso.vertex_groups.new(name='LowerLeg.L')
_vg = ob_torso.vertex_groups.new(name='Foot.L')
_vg = ob_torso.vertex_groups.new(name='UpperLeg.R')
_vg = ob_torso.vertex_groups.new(name='LowerLeg.R')
_vg = ob_torso.vertex_groups.new(name='Foot.R')
_m = ob_torso.modifiers.new('Mirror', 'MIRROR')
_m.use_clip = True
_m = ob_torso.modifiers.new('Armature', 'ARMATURE')
_m.object = ob_armature
ob_tail.parent = ob_armature
ob_tail.matrix_parent_inverse = Matrix(((1.0, -0.0, 0.0, -0.0), (-0.0, 1.0, -0.0, 0.0), (0.0, -0.0, 1.0, -0.8404), (-0.0, 0.0, -0.0, 1.0)))
ob_tail.location = (0.0, 0.0, 0.0)
ob_tail.scale = (0.1104, 0.1104, 0.1104)
ob_tail.lineart.crease_threshold = 0.0
_vg = ob_tail.vertex_groups.new(name='Root')
for _i, _w in zip([0, 1, 2, 3, 4, 5, 6, 7, 8, 9, 10, 11, 12, 13, 14, 15, 16, 17, 18, 19, 20, 21, 22, 23, 24, 25, 26, 27, 28, 29, 30, 31, 32, 33, 34, 35, 36, 37, 38, 39, 40, 41, 42, 43, 44, 45, 46, 47, 48, 49], [0.3161, 0.7033, 0.2118, 0.9163, 0.3381, 0.7159, 0.2097, 0.9183, 0.4106, 0.4263, 0.1283, 0.1408, 0.129, 0.1406, 0.07528, 0.1245, 0.07531, 0.1245, 0.1047, 0.1045, 0.1908, 0.1945, 0.1565, 0.1578, 0.2732, 0.2981, 0.1315, 0.1319, 0.607, 0.1724, 0.5951, 0.1045, 0.1046, 0.1831, 0.1313, 0.1657, 0.1057, 0.4139, 0.06058, 0.9212, 0.2243, 0.8599, 0.9329, 0.8546, 0.9312, 0.6508, 0.1405, 0.3416, 0.211, 0.1563]): _vg.add([_i], _w, 'REPLACE')
_vg = ob_tail.vertex_groups.new(name='Spine')
for _i, _w in zip([1, 45], [0.001, 0.08369]): _vg.add([_i], _w, 'REPLACE')
_vg = ob_tail.vertex_groups.new(name='Neck')
_vg = ob_tail.vertex_groups.new(name='Head')
_vg = ob_tail.vertex_groups.new(name='Shoulder.L')
_vg = ob_tail.vertex_groups.new(name='UpperArm.L')
_vg = ob_tail.vertex_groups.new(name='LowerArm.L')
_vg = ob_tail.vertex_groups.new(name='Hand.L')
for _i, _w in zip([47], [0.007689]): _vg.add([_i], _w, 'REPLACE')
_vg = ob_tail.vertex_groups.new(name='Shoulder.R')
_vg = ob_tail.vertex_groups.new(name='UpperArm.R')
_vg = ob_tail.vertex_groups.new(name='LowerArm.R')
_vg = ob_tail.vertex_groups.new(name='Hand.R')
_vg = ob_tail.vertex_groups.new(name='UpperLeg.L')
for _i, _w in zip([0, 1, 2, 3, 4, 5, 6, 7, 8, 9, 10, 11, 12, 13, 14, 15, 16, 17, 18, 19, 20, 21, 22, 23, 24, 25, 26, 27, 28, 29, 30, 31, 32, 33, 34, 35, 36, 37, 38, 39, 40, 41, 43, 44, 45, 46, 47, 48, 49], [0.3275, 0.1315, 0.2655, 0.02191, 0.1706, 0.107, 0.1745, 0.01094, 0.2943, 0.2648, 0.187, 0.1748, 0.1409, 0.1438, 0.09315, 0.1633, 0.08854, 0.1327, 0.1216, 0.1366, 0.2745, 0.1747, 0.1582, 0.2649, 0.3534, 0.1601, 0.1786, 0.1332, 0.1636, 0.3078, 0.1937, 0.1364, 0.1149, 0.1554, 0.1654, 0.1942, 0.1311, 0.2337, 0.07449, 0.01094, 0.2078, 0.04161, 0.05611, 0.006693, 0.1079, 0.1491, 0.2276, 0.2153, 0.1631]): _vg.add([_i], _w, 'REPLACE')
_vg = ob_tail.vertex_groups.new(name='LowerLeg.L')
for _i, _w in zip([0, 2, 4, 6, 8, 9, 10, 11, 12, 13, 14, 15, 16, 17, 18, 19, 20, 21, 22, 23, 24, 25, 26, 27, 29, 31, 32, 33, 34, 35, 36, 38, 40, 46, 47, 48, 49], [0.05831, 0.08563, 0.05509, 0.07561, 0.006115, 0.002911, 0.2576, 0.2539, 0.1613, 0.1783, 0.2719, 0.2557, 0.2375, 0.2061, 0.2206, 0.3119, 0.1435, 0.1188, 0.1157, 0.1446, 0.0617, 0.056, 0.2823, 0.1636, 0.1468, 0.3085, 0.204, 0.1074, 0.1825, 0.1158, 0.2773, 0.2554, 0.07074, 0.2252, 0.06057, 0.1313, 0.2056]): _vg.add([_i], _w, 'REPLACE')
_vg = ob_tail.vertex_groups.new(name='Foot.L')
for _i, _w in zip([11, 13, 14, 15, 16, 17, 18, 19, 26, 27, 31, 32, 36, 38, 46, 49], [0.006632, 0.004842, 0.1108, 0.03054, 0.09921, 0.0269, 0.01988, 0.02719, 0.00652, 0.003425, 0.05139, 0.04398, 0.01525, 0.13, 0.02024, 0.004644]): _vg.add([_i], _w, 'REPLACE')
_vg = ob_tail.vertex_groups.new(name='UpperLeg.R')
for _i, _w in zip([0, 1, 2, 3, 4, 5, 6, 7, 8, 9, 10, 11, 12, 13, 14, 15, 16, 17, 18, 19, 20, 21, 22, 23, 24, 25, 26, 27, 28, 29, 30, 31, 32, 33, 34, 35, 36, 37, 38, 39, 40, 41, 42, 43, 45, 46, 47, 48, 49], [0.1994, 0.09795, 0.3249, 0.01116, 0.3261, 0.113, 0.4144, 0.0203, 0.2165, 0.2306, 0.2087, 0.1858, 0.2594, 0.21, 0.1162, 0.1695, 0.1207, 0.1983, 0.1842, 0.1689, 0.222, 0.318, 0.3746, 0.2716, 0.2213, 0.3821, 0.1804, 0.2194, 0.1631, 0.2166, 0.1411, 0.1519, 0.1719, 0.3639, 0.2532, 0.3601, 0.1824, 0.2861, 0.09676, 0.01974, 0.3927, 0.05105, 0.005656, 0.04017, 0.1056, 0.1855, 0.2399, 0.2574, 0.2014]): _vg.add([_i], _w, 'REPLACE')
_vg = ob_tail.vertex_groups.new(name='LowerLeg.R')
for _i, _w in zip([0, 2, 4, 6, 8, 9, 10, 11, 12, 13, 14, 15, 16, 17, 18, 19, 20, 21, 22, 23, 24, 25, 26, 27, 29, 31, 32, 33, 34, 35, 36, 38, 40, 46, 47, 48, 49], [0.0545, 0.07932, 0.06314, 0.09203, 0.005672, 0.009003, 0.1646, 0.1783, 0.2555, 0.2611, 0.2281, 0.1999, 0.2626, 0.2513, 0.2878, 0.1969, 0.1205, 0.1449, 0.1545, 0.121, 0.05609, 0.06739, 0.162, 0.2872, 0.1127, 0.1927, 0.2991, 0.1462, 0.2183, 0.1273, 0.2305, 0.2483, 0.07519, 0.2207, 0.06236, 0.133, 0.2077]): _vg.add([_i], _w, 'REPLACE')
_vg = ob_tail.vertex_groups.new(name='Foot.R')
for _i, _w in zip([11, 13, 14, 15, 16, 17, 18, 19, 26, 27, 31, 32, 36, 38, 46, 49], [0.005161, 0.006536, 0.09936, 0.02709, 0.1109, 0.03059, 0.02727, 0.02003, 0.003964, 0.006103, 0.04453, 0.05123, 0.01535, 0.1302, 0.02037, 0.004746]): _vg.add([_i], _w, 'REPLACE')
_m = ob_tail.modifiers.new('Armature', 'ARMATURE')
_m.object = ob_armature
ob_leg_l.parent = ob_armature
ob_leg_l.matrix_parent_inverse = Matrix(((1.0, -0.0, 0.0, -0.0), (-0.0, 1.0, -0.0, 0.0), (0.0, -0.0, 1.0, -0.8404), (-0.0, 0.0, -0.0, 1.0)))
ob_leg_l.location = (0.0, 0.0, 0.0)
ob_leg_l.scale = (0.1104, 0.1104, 0.1104)
ob_leg_l.lineart.crease_threshold = 0.0
_vg = ob_leg_l.vertex_groups.new(name='Root')
for _i, _w in zip([0, 1, 2, 3, 4, 5, 7], [0.1547, 0.6325, 0.01025, 0.1093, 0.06933, 0.6545, 0.1031]): _vg.add([_i], _w, 'REPLACE')
_vg = ob_leg_l.vertex_groups.new(name='Spine')
_vg = ob_leg_l.vertex_groups.new(name='Neck')
_vg = ob_leg_l.vertex_groups.new(name='Head')
_vg = ob_leg_l.vertex_groups.new(name='Shoulder.L')
_vg = ob_leg_l.vertex_groups.new(name='UpperArm.L')
_vg = ob_leg_l.vertex_groups.new(name='LowerArm.L')
_vg = ob_leg_l.vertex_groups.new(name='Hand.L')
_vg = ob_leg_l.vertex_groups.new(name='Shoulder.R')
_vg = ob_leg_l.vertex_groups.new(name='UpperArm.R')
_vg = ob_leg_l.vertex_groups.new(name='LowerArm.R')
_vg = ob_leg_l.vertex_groups.new(name='Hand.R')
_vg = ob_leg_l.vertex_groups.new(name='UpperLeg.L')
for _i, _w in zip([0, 1, 2, 3, 4, 5, 6, 7, 8, 9, 10, 11, 26, 27, 28, 29], [0.8113, 0.3567, 0.9508, 0.884, 0.8985, 0.3383, 0.9532, 0.8924, 0.1553, 0.1449, 0.138, 0.1313, 0.7992, 0.8049, 0.8384, 0.8562]): _vg.add([_i], _w, 'REPLACE')
_vg = ob_leg_l.vertex_groups.new(name='LowerLeg.L')
for _i, _w in zip([0, 4, 8, 9, 10, 11, 12, 13, 14, 15, 16, 17, 18, 19, 26, 27, 28, 29], [0.01512, 0.0121, 0.829, 0.8137, 0.8403, 0.838, 0.8791, 0.06841, 0.8861, 0.06, 0.4581, 0.03819, 0.462, 0.01188, 0.1718, 0.1769, 0.1541, 0.1349]): _vg.add([_i], _w, 'REPLACE')
_vg = ob_leg_l.vertex_groups.new(name='Foot.L')
for _i, _w in zip([9, 11, 12, 13, 14, 15, 16, 17, 18, 19, 20, 21, 22, 23, 24, 25, 30, 31], [0.02628, 0.007984, 0.1123, 0.9282, 0.1063, 0.9375, 0.5413, 0.9556, 0.5374, 0.9689, 0.9992, 1.0, 0.9951, 1.0, 0.996, 0.9939, 0.9805, 0.989]): _vg.add([_i], _w, 'REPLACE')
_vg = ob_leg_l.vertex_groups.new(name='UpperLeg.R')
_vg = ob_leg_l.vertex_groups.new(name='LowerLeg.R')
_vg = ob_leg_l.vertex_groups.new(name='Foot.R')
_m = ob_leg_l.modifiers.new('Armature', 'ARMATURE')
_m.object = ob_armature
ob_arm_l.parent = ob_armature
ob_arm_l.matrix_parent_inverse = Matrix(((1.0, -0.0, 0.0, -0.0), (-0.0, 1.0, -0.0, 0.0), (0.0, -0.0, 1.0, -0.8404), (-0.0, 0.0, -0.0, 1.0)))
ob_arm_l.location = (0.0, 0.0, 0.0)
ob_arm_l.scale = (0.1104, 0.1104, 0.1104)
ob_arm_l.lineart.crease_threshold = 0.0
_vg = ob_arm_l.vertex_groups.new(name='Root')
_vg = ob_arm_l.vertex_groups.new(name='Spine')
_vg = ob_arm_l.vertex_groups.new(name='Neck')
_vg = ob_arm_l.vertex_groups.new(name='Head')
_vg = ob_arm_l.vertex_groups.new(name='Shoulder.L')
for _i, _w in zip([0, 1, 3, 32, 33], [0.08369, 0.732, 0.05858, 0.01689, 0.1662]): _vg.add([_i], _w, 'REPLACE')
_vg = ob_arm_l.vertex_groups.new(name='UpperArm.L')
for _i, _w in zip([0, 1, 2, 3, 4, 5, 6, 7, 8, 9, 10, 11, 12, 13, 14, 15, 32, 33], [0.9097, 0.2672, 0.9729, 0.9407, 0.9557, 0.9775, 0.9777, 0.9805, 0.8491, 0.8371, 0.8302, 0.8549, 0.173, 0.1765, 0.1836, 0.1876, 0.9633, 0.8306]): _vg.add([_i], _w, 'REPLACE')
_vg = ob_arm_l.vertex_groups.new(name='LowerArm.L')
for _i, _w in zip([8, 9, 10, 11, 12, 13, 14, 15, 16, 17, 18, 19, 20, 21, 22, 23, 24, 25, 26, 27], [0.1493, 0.1603, 0.1654, 0.143, 0.8208, 0.8127, 0.8049, 0.8051, 0.01047, 0.01562, 0.01171, 0.007649, 0.9209, 0.8976, 0.8941, 0.9193, 0.0651, 0.07305, 0.075, 0.06761]): _vg.add([_i], _w, 'REPLACE')
_vg = ob_arm_l.vertex_groups.new(name='Hand.L')
for _i, _w in zip([16, 17, 18, 19, 20, 21, 22, 23, 24, 25, 26, 27, 28, 29, 30, 31], [0.9692, 0.9666, 0.9686, 0.9707, 0.06255, 0.0869, 0.08952, 0.0629, 0.9337, 0.9257, 0.9236, 0.9311, 0.9927, 0.9924, 0.9917, 0.9928]): _vg.add([_i], _w, 'REPLACE')
_vg = ob_arm_l.vertex_groups.new(name='Shoulder.R')
_vg = ob_arm_l.vertex_groups.new(name='UpperArm.R')
_vg = ob_arm_l.vertex_groups.new(name='LowerArm.R')
_vg = ob_arm_l.vertex_groups.new(name='Hand.R')
_vg = ob_arm_l.vertex_groups.new(name='UpperLeg.L')
_vg = ob_arm_l.vertex_groups.new(name='LowerLeg.L')
_vg = ob_arm_l.vertex_groups.new(name='Foot.L')
_vg = ob_arm_l.vertex_groups.new(name='UpperLeg.R')
_vg = ob_arm_l.vertex_groups.new(name='LowerLeg.R')
_vg = ob_arm_l.vertex_groups.new(name='Foot.R')
_m = ob_arm_l.modifiers.new('Armature', 'ARMATURE')
_m.object = ob_armature
ob_leg_r.parent = ob_armature
ob_leg_r.matrix_parent_inverse = Matrix(((1.0, -0.0, 0.0, -0.0), (-0.0, 1.0, -0.0, 0.0), (0.0, -0.0, 1.0, -0.8404), (-0.0, 0.0, -0.0, 1.0)))
ob_leg_r.location = (0.0, 0.0, 0.0)
ob_leg_r.scale = (0.1104, 0.1104, 0.1104)
ob_leg_r.lineart.crease_threshold = 0.0
_vg = ob_leg_r.vertex_groups.new(name='Root')
_vg = ob_leg_r.vertex_groups.new(name='Spine')
_vg = ob_leg_r.vertex_groups.new(name='Neck')
_vg = ob_leg_r.vertex_groups.new(name='Head')
_vg = ob_leg_r.vertex_groups.new(name='Shoulder.L')
_vg = ob_leg_r.vertex_groups.new(name='UpperArm.L')
_vg = ob_leg_r.vertex_groups.new(name='LowerArm.L')
_vg = ob_leg_r.vertex_groups.new(name='Hand.L')
for _i, _w in zip([1, 5], [0.05954, 0.003143]): _vg.add([_i], _w, 'REPLACE')
_vg = ob_leg_r.vertex_groups.new(name='Shoulder.R')
_vg = ob_leg_r.vertex_groups.new(name='UpperArm.R')
_vg = ob_leg_r.vertex_groups.new(name='LowerArm.R')
for _i, _w in zip([0, 1, 2, 3, 4, 5, 6, 7, 8, 9, 10, 11, 26, 27, 28, 29], [0.1236, 0.243, 0.1434, 0.2239, 0.1598, 0.4455, 0.1315, 0.3789, 0.02255, 0.03384, 0.04507, 0.0556, 0.0636, 0.08527, 0.07115, 0.05665]): _vg.add([_i], _w, 'REPLACE')
_vg = ob_leg_r.vertex_groups.new(name='Hand.R')
for _i, _w in zip([0, 1, 2, 3, 4, 5, 6, 7, 8, 9, 10, 11, 12, 14, 15, 26, 27, 28, 29], [0.1016, 0.1134, 0.1974, 0.144, 0.2143, 0.1206, 0.4096, 0.1671, 0.0789, 0.0689, 0.1521, 0.1058, 0.02851, 0.04698, 0.01011, 0.08169, 0.1297, 0.1868, 0.09881]): _vg.add([_i], _w, 'REPLACE')
_vg = ob_leg_r.vertex_groups.new(name='UpperLeg.L')
for _i, _w in zip([0, 1, 2, 3, 4, 5, 6, 7, 8, 9, 10, 11, 12, 13, 14, 15, 16, 18, 19, 25, 26, 27, 28, 29, 30, 31], [0.4884, 0.374, 0.35, 0.426, 0.2814, 0.2397, 0.2117, 0.2738, 0.2166, 0.172, 0.1823, 0.1808, 0.0751, 0.03868, 0.07823, 0.05058, 0.01043, 0.02867, 0.01629, 0.005307, 0.2549, 0.2293, 0.2383, 0.4238, 0.02302, 0.005069]): _vg.add([_i], _w, 'REPLACE')
_vg = ob_leg_r.vertex_groups.new(name='LowerLeg.L')
for _i, _w in zip([0, 1, 2, 3, 4, 5, 6, 7, 8, 9, 10, 11, 12, 13, 14, 15, 16, 17, 18, 19, 20, 21, 22, 23, 24, 25, 26, 27, 28, 29, 30, 31], [0.1746, 0.1365, 0.2041, 0.1236, 0.1887, 0.1033, 0.1321, 0.1021, 0.3915, 0.4762, 0.2563, 0.3068, 0.1588, 0.1157, 0.1601, 0.1184, 0.2198, 0.08622, 0.1652, 0.1109, 0.04442, 0.06959, 0.05075, 0.07152, 0.06291, 0.07767, 0.4325, 0.287, 0.2245, 0.2485, 0.09337, 0.07871]): _vg.add([_i], _w, 'REPLACE')
_vg = ob_leg_r.vertex_groups.new(name='Foot.L')
for _i, _w in zip([0, 1, 2, 3, 4, 5, 6, 7, 8, 9, 10, 11, 12, 13, 14, 15, 16, 17, 18, 19, 20, 21, 22, 23, 24, 25, 26, 27, 28, 29, 30, 31], [0.03649, 0.02182, 0.04611, 0.01382, 0.06249, 0.01077, 0.04962, 0.01034, 0.1778, 0.1386, 0.2043, 0.1604, 0.5446, 0.6373, 0.4774, 0.4843, 0.5693, 0.7028, 0.5261, 0.5433, 0.5878, 0.5245, 0.5405, 0.5262, 0.5902, 0.5133, 0.08172, 0.1103, 0.1225, 0.0937, 0.5006, 0.6407]): _vg.add([_i], _w, 'REPLACE')
_vg = ob_leg_r.vertex_groups.new(name='UpperLeg.R')
for _i, _w in zip([19, 20, 21, 22, 23, 24, 25, 30, 31], [0.006732, 0.0485, 0.07178, 0.03257, 0.062, 0.06683, 0.07249, 0.03733, 0.03072]): _vg.add([_i], _w, 'REPLACE')
_vg = ob_leg_r.vertex_groups.new(name='LowerLeg.R')
for _i, _w in zip([8, 9, 10, 11, 12, 13, 14, 15, 16, 17, 18, 19, 20, 21, 22, 23, 24, 25, 27, 28, 30, 31], [0.01496, 0.004535, 0.04574, 0.0323, 0.08126, 0.09115, 0.1056, 0.2015, 0.07674, 0.07073, 0.122, 0.1572, 0.0703, 0.1287, 0.07002, 0.1354, 0.08755, 0.1472, 0.003062, 0.00643, 0.1874, 0.09427]): _vg.add([_i], _w, 'REPLACE')
_vg = ob_leg_r.vertex_groups.new(name='Foot.R')
for _i, _w in zip([0, 1, 2, 4, 5, 6, 8, 9, 10, 11, 12, 13, 14, 15, 16, 17, 18, 19, 20, 21, 22, 23, 24, 25, 26, 27, 28, 29, 30, 31], [0.01699, 0.007603, 0.01562, 0.06059, 0.002527, 0.03733, 0.05824, 0.066, 0.09905, 0.1382, 0.07312, 0.06108, 0.09825, 0.07953, 0.0665, 0.08318, 0.09663, 0.09902, 0.2174, 0.1647, 0.2693, 0.1644, 0.1533, 0.1383, 0.05652, 0.1189, 0.1185, 0.0513, 0.1072, 0.09599]): _vg.add([_i], _w, 'REPLACE')
_m = ob_leg_r.modifiers.new('Armature', 'ARMATURE')
_m.object = ob_armature
ob_arm_r.parent = ob_armature
ob_arm_r.matrix_parent_inverse = Matrix(((1.0, -0.0, 0.0, -0.0), (-0.0, 1.0, -0.0, 0.0), (0.0, -0.0, 1.0, -0.8404), (-0.0, 0.0, -0.0, 1.0)))
ob_arm_r.location = (0.0, 0.0, 0.0)
ob_arm_r.scale = (0.1104, 0.1104, 0.1104)
ob_arm_r.lineart.crease_threshold = 0.0
_vg = ob_arm_r.vertex_groups.new(name='Root')
for _i, _w in zip([0, 1, 2, 3, 4, 5, 6, 7, 8, 9, 10, 11, 12, 13, 14, 15, 16, 17, 18, 19, 20, 21, 22, 23, 24, 25, 26, 27, 28, 29, 30, 31, 32, 33], [0.1759, 0.1566, 0.2266, 0.1662, 0.2272, 0.2185, 0.3152, 0.2492, 0.3138, 0.4407, 0.4257, 0.3077, 0.3193, 0.4415, 0.431, 0.3173, 0.1647, 0.1696, 0.157, 0.1588, 0.2605, 0.294, 0.3683, 0.277, 0.1738, 0.1801, 0.1944, 0.1784, 0.1432, 0.1246, 0.147, 0.137, 0.1924, 0.1844]): _vg.add([_i], _w, 'REPLACE')
_vg = ob_arm_r.vertex_groups.new(name='Spine')
for _i, _w in zip([0, 1, 2, 3, 4, 5, 6, 7, 8, 9, 10, 11, 12, 13, 14, 15, 16, 17, 18, 19, 20, 21, 22, 23, 24, 25, 26, 27, 28, 29, 30, 31, 32, 33], [0.5211, 0.3709, 0.4414, 0.3546, 0.4834, 0.3569, 0.3578, 0.3064, 0.2149, 0.2054, 0.2353, 0.2294, 0.1691, 0.1495, 0.1659, 0.1773, 0.05447, 0.05154, 0.05024, 0.05366, 0.1043, 0.09319, 0.09289, 0.1058, 0.05949, 0.05725, 0.05789, 0.05977, 0.0447, 0.03026, 0.04586, 0.03624, 0.33, 0.3549]): _vg.add([_i], _w, 'REPLACE')
_vg = ob_arm_r.vertex_groups.new(name='Neck')
_vg = ob_arm_r.vertex_groups.new(name='Head')
for _i, _w in zip([0, 1, 2, 3, 4, 5, 6, 7, 8, 9, 10, 11, 12, 13, 14, 15, 20, 23, 32, 33], [0.1205, 0.2807, 0.1353, 0.2743, 0.08352, 0.1113, 0.09123, 0.1165, 0.06494, 0.05208, 0.04945, 0.06373, 0.04583, 0.02632, 0.0267, 0.04543, 0.006052, 0.005352, 0.2018, 0.2041]): _vg.add([_i], _w, 'REPLACE')
_vg = ob_arm_r.vertex_groups.new(name='Shoulder.L')
_vg = ob_arm_r.vertex_groups.new(name='UpperArm.L')
_vg = ob_arm_r.vertex_groups.new(name='LowerArm.L')
_vg = ob_arm_r.vertex_groups.new(name='Hand.L')
_vg = ob_arm_r.vertex_groups.new(name='Shoulder.R')
for _i, _w in zip([3, 7, 32, 33], [0.01623, 0.00185, 0.05472, 0.005653]): _vg.add([_i], _w, 'REPLACE')
_vg = ob_arm_r.vertex_groups.new(name='UpperArm.R')
_vg = ob_arm_r.vertex_groups.new(name='LowerArm.R')
for _i, _w in zip([0, 1, 2, 3, 4, 5, 6, 7, 8, 9, 10, 11, 12, 13, 14, 15, 16, 17, 18, 19, 20, 21, 22, 23, 24, 25, 26, 27, 28, 29, 30, 31, 32, 33], [0.06769, 0.07422, 0.06853, 0.07418, 0.0705, 0.1352, 0.07978, 0.1367, 0.09895, 0.07453, 0.07129, 0.09895, 0.09809, 0.08047, 0.08135, 0.0985, 0.2384, 0.1564, 0.1531, 0.2435, 0.126, 0.1125, 0.1082, 0.1258, 0.2343, 0.1579, 0.1596, 0.2356, 0.1964, 0.1406, 0.1949, 0.1501, 0.0991, 0.1064]): _vg.add([_i], _w, 'REPLACE')
_vg = ob_arm_r.vertex_groups.new(name='Hand.R')
for _i, _w in zip([0, 1, 2, 3, 4, 5, 6, 7, 8, 9, 10, 11, 12, 13, 14, 15, 16, 17, 18, 19, 20, 21, 22, 23, 24, 25, 26, 27, 28, 29, 30, 31, 32, 33], [0.05754, 0.05502, 0.06186, 0.05652, 0.06878, 0.0957, 0.07834, 0.09785, 0.1819, 0.1109, 0.1089, 0.1787, 0.2077, 0.1248, 0.1282, 0.2046, 0.1199, 0.09969, 0.09475, 0.1108, 0.2215, 0.1391, 0.1347, 0.2214, 0.1207, 0.1041, 0.1059, 0.1241, 0.1049, 0.08282, 0.1277, 0.0949, 0.07161, 0.07209]): _vg.add([_i], _w, 'REPLACE')
_vg = ob_arm_r.vertex_groups.new(name='UpperLeg.L')
_vg = ob_arm_r.vertex_groups.new(name='LowerLeg.L')
_vg = ob_arm_r.vertex_groups.new(name='Foot.L')
_vg = ob_arm_r.vertex_groups.new(name='UpperLeg.R')
for _i, _w in zip([0, 1, 2, 3, 4, 5, 6, 7, 8, 9, 10, 11, 12, 13, 14, 15, 16, 17, 18, 19, 20, 21, 22, 23, 24, 25, 26, 27, 28, 29, 30, 31, 32, 33], [0.03644, 0.02912, 0.04492, 0.03106, 0.05477, 0.06358, 0.06184, 0.06648, 0.1116, 0.1062, 0.1001, 0.1093, 0.1472, 0.1572, 0.1471, 0.1446, 0.3988, 0.5015, 0.5229, 0.4065, 0.2513, 0.3297, 0.2658, 0.2343, 0.3858, 0.4774, 0.4594, 0.3777, 0.4744, 0.5905, 0.4579, 0.5546, 0.04948, 0.04936]): _vg.add([_i], _w, 'REPLACE')
_vg = ob_arm_r.vertex_groups.new(name='LowerLeg.R')
_vg = ob_arm_r.vertex_groups.new(name='Foot.R')
_m = ob_arm_r.modifiers.new('Armature', 'ARMATURE')
_m.object = ob_armature
ob_armature.location = (0.0, 0.0, 0.8404)
ob_armature.show_in_front = True
ob_armature.lineart.crease_threshold = 0.0
ob_camera.location = (7.359, -6.926, 4.958)
ob_camera.rotation_euler = (1.109, 0.0, 0.8149)
ob_camera.lock_rotations_4d = False
ob_camera.empty_display_type = 'ARROWS'
ob_camera.color = (0.0, 0.0, 0.0, 0.0)
ob_camera.display_type = 'WIRE'
ob_camera.lineart.crease_threshold = 0.0
ob_light.location = (4.076, 1.005, 5.904)
ob_light.rotation_euler = (0.6503, 0.05522, 1.866)
ob_light.lock_rotations_4d = False
ob_light.empty_display_type = 'ARROWS'
ob_light.color = (0.0, 0.0, 0.0, 0.0)
ob_light.lineart.crease_threshold = 0.0

# ---- collection membership
col_sable.objects.link(ob_head)
col_sable.objects.link(ob_torso)
col_sable.objects.link(ob_tail)
col_sable.objects.link(ob_leg_l)
col_sable.objects.link(ob_arm_l)
col_sable.objects.link(ob_leg_r)
col_sable.objects.link(ob_arm_r)
col_sable.objects.link(ob_armature)
col_render.objects.link(ob_camera)
col_render.objects.link(ob_light)

# ---- scene / render settings (as saved in the file)
scene.camera = ob_camera
scene.frame_start = 1; scene.frame_end = 250; scene.frame_set(250)
scene.render.engine = 'BLENDER_EEVEE_NEXT'
scene.cycles.use_denoising = False
scene.cycles.samples = 128
scene.cycles.sampling_pattern = 'TABULATED_SOBOL'
scene.cycles.use_adaptive_sampling = False
scene.cycles.use_light_tree = False
scene.view_settings.view_transform = 'Filmic'
bpy.context.view_layer.update()

